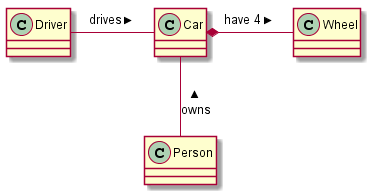

The diagram above was rendered by PlantUML. Its source (embedded in the PNG):
@startuml -->
class Car

Driver - Car : drives >
Car *- Wheel : have 4 >
Car -- Person : < owns

@enduml